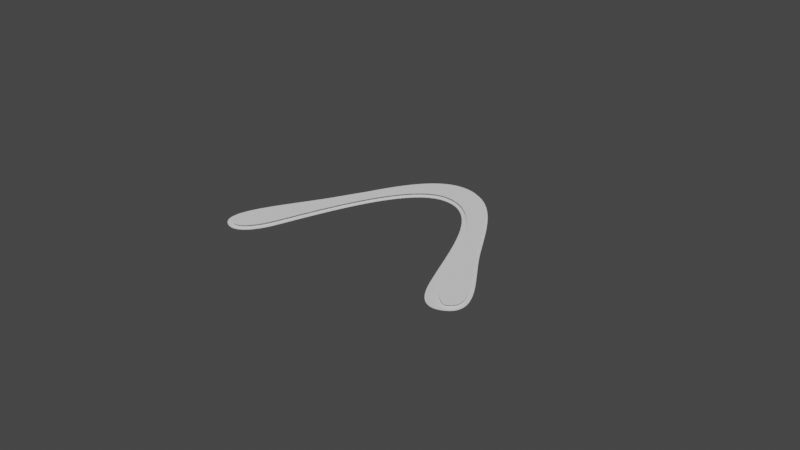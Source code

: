 # Source: geometry-nodes-quads-3.blend  (saved by Blender 3.4.6; exported with 4.5.12 LTS)
import bpy
from mathutils import Matrix  # noqa: F401  (used for matrix-valued properties, if any)

bpy.ops.wm.read_factory_settings(use_empty=True)
scene = bpy.context.scene
scene.name = 'Scene'

# ---- collections
col_collection = bpy.data.collections.new('Collection'); scene.collection.children.link(col_collection)

# ---- node groups
ng_geometry_nodes_001 = bpy.data.node_groups.new('Geometry Nodes.001', 'GeometryNodeTree')
_s = ng_geometry_nodes_001.interface.new_socket(name='Geometry', in_out='OUTPUT', socket_type='NodeSocketGeometry')
_s = ng_geometry_nodes_001.interface.new_socket(name='Geometry', in_out='INPUT', socket_type='NodeSocketGeometry')
ng_geometry_nodes_001.is_modifier = True
# nodes of 'Geometry Nodes.001' reference scene objects; filled in after objects exist

# ---- world
world_world = bpy.data.worlds.new('World'); scene.world = world_world
world_world.use_nodes = True; world_world.node_tree.nodes.clear()
_N = world_world.node_tree.nodes; _L = world_world.node_tree.links
n0 = _N.new('ShaderNodeOutputWorld'); n0.name = 'World Output'; n0.location = (300, 300)
n1 = _N.new('ShaderNodeBackground'); n1.name = 'Background'; n1.location = (10, 300)
n1.inputs[0].default_value = (0.05088, 0.05088, 0.05088, 1.0)
_L.new(n1.outputs[0], n0.inputs[0])
n0.is_active_output = True
world_world.color = (0.05088, 0.05088, 0.05088)
world_world.use_sun_shadow = False
world_world.sun_shadow_jitter_overblur = 0.0

# ---- meshes
me_plane = bpy.data.meshes.new('Plane')
me_plane.from_pydata([(0.03142, 0.03142, 0.0), (-0.03142, 0.03142, 0.0), (0.03142, -0.03142, 0.0), (-0.03142, -0.03142, 0.0)], [], [(0, 1, 3, 2)])
_uv = me_plane.uv_layers.new(name='UVMap')
_uv.uv.foreach_set('vector', [0.0, 0.0, 1.0, 0.0, 1.0, 1.0, 0.0, 1.0])
me_plane.update()

# ---- curves / text
cu_beziercircle_001 = bpy.data.curves.new('BezierCircle.001', 'CURVE')
cu_beziercircle_001.dimensions = '3D'
_sp = cu_beziercircle_001.splines.new('BEZIER'); _sp.bezier_points.add(7)
_sp.bezier_points.foreach_set('co', [0.1457, -0.111, 0.0, 0.1012, -0.07492, 0.0, 0.0, 0.07833, 0.0, -0.106, -0.09052, 0.0, -0.1469, -0.1193, 0.0, -0.1058, 0.000647, 0.0, 0.0, 0.1181, 0.0, 0.1049, 0.00345, 0.0])
_sp.bezier_points.foreach_set('handle_left', [0.1778, -0.09439, 0.0, 0.1096, -0.09607, 0.0, 0.05161, 0.07833, 0.0, -0.08446, -0.03088, 0.0, -0.1255, -0.1321, 0.0, -0.131, -0.04472, 0.0, -0.04682, 0.1179, 0.0, 0.07705, 0.05313, 0.0])
_sp.bezier_points.foreach_set('handle_right', [0.1224, -0.1231, 0.0, 0.07578, -0.01025, 0.0, -0.05161, 0.07833, 0.0, -0.1103, -0.1025, 0.0, -0.1774, -0.1011, 0.0, -0.0791, 0.0487, 0.0, 0.04617, 0.1182, 0.0, 0.1324, -0.04581, 0.0])
for _p, _l, _r in zip(_sp.bezier_points, ['ALIGNED', 'ALIGNED', 'ALIGNED', 'ALIGNED', 'ALIGNED', 'ALIGNED', 'ALIGNED', 'ALIGNED'], ['ALIGNED', 'ALIGNED', 'ALIGNED', 'ALIGNED', 'ALIGNED', 'ALIGNED', 'ALIGNED', 'ALIGNED']): _p.handle_left_type = _l; _p.handle_right_type = _r
_sp.bezier_points.foreach_set('radius', [0.1181, 0.1181, 0.1181, 0.1181, 0.1181, 0.1181, 0.1181, 0.1181])
_sp.order_u = 0
_sp.order_v = 0
_sp.resolution_u = 50
_sp.use_cyclic_u = True
cu_beziercircle_001.use_path = True
cu_beziercircle_001.resolution_u = 50
cu_beziercircle_001.fill_mode = 'FULL'
cu_beziercircle_004 = bpy.data.curves.new('BezierCircle.004', 'CURVE')
cu_beziercircle_004.dimensions = '3D'
_sp = cu_beziercircle_004.splines.new('BEZIER'); _sp.bezier_points.add(7)
_sp.bezier_points.foreach_set('co', [0.1455, -0.1058, 0.0, 0.1103, -0.06667, 0.0, -0.0006688, 0.08152, 0.0, -0.1086, -0.08743, 0.0, -0.1425, -0.1166, 0.0, -0.09749, -0.00292, 0.0, -0.0006688, 0.1144, 0.0, 0.1022, 0.001858, 0.0])
_sp.bezier_points.foreach_set('handle_left', [0.1698, -0.09304, 0.0, 0.1185, -0.08782, 0.0, 0.05094, 0.08152, 0.0, -0.08727, -0.0278, 0.0, -0.1271, -0.127, 0.0, -0.1207, -0.04937, 0.0, -0.04749, 0.1143, 0.0, 0.07468, 0.05154, 0.0])
_sp.bezier_points.foreach_set('handle_right', [0.1367, -0.1104, 0.0, 0.08506, -0.002007, 0.0, -0.05228, 0.08152, 0.0, -0.1129, -0.09944, 0.0, -0.1563, -0.1073, 0.0, -0.07252, 0.04714, 0.0, 0.0455, 0.1146, 0.0, 0.1295, -0.0474, 0.0])
for _p, _l, _r in zip(_sp.bezier_points, ['ALIGNED', 'ALIGNED', 'ALIGNED', 'ALIGNED', 'ALIGNED', 'ALIGNED', 'ALIGNED', 'ALIGNED'], ['ALIGNED', 'ALIGNED', 'ALIGNED', 'ALIGNED', 'ALIGNED', 'ALIGNED', 'ALIGNED', 'ALIGNED']): _p.handle_left_type = _l; _p.handle_right_type = _r
_sp.bezier_points.foreach_set('radius', [0.1181, 0.1181, 0.1181, 0.1181, 0.1181, 0.1181, 0.1181, 0.1181])
_sp.order_u = 0
_sp.order_v = 0
_sp.resolution_u = 50
_sp.use_cyclic_u = True
cu_beziercircle_004.use_path = True
cu_beziercircle_004.resolution_u = 50
cu_beziercircle_004.fill_mode = 'FULL'

# ---- objects
ob_boomerang = bpy.data.objects.new('boomerang', me_plane)
ob_reference_image = bpy.data.objects.new('reference-image', None)
ob_outer = bpy.data.objects.new('outer', cu_beziercircle_001)
ob_inner = bpy.data.objects.new('inner', cu_beziercircle_004)
_N = ng_geometry_nodes_001.nodes; _L = ng_geometry_nodes_001.links
n0 = _N.new('GeometryNodeSetShadeSmooth'); n0.name = 'Set Shade Smooth.001'; n0.location = (776, -30)
n1 = _N.new('GeometryNodeInputShadeSmooth'); n1.name = 'Is Face Smooth.001'; n1.location = (701, -30)
n2 = _N.new('GeometryNodeCaptureAttribute'); n2.name = 'Capture Attribute.002'; n2.location = (726, -30)
n2.capture_items.clear()
n2.domain = 'FACE'
n3 = _N.new('GeometryNodeSetShadeSmooth'); n3.name = 'Set Shade Smooth'; n3.location = (958, -206)
n4 = _N.new('GeometryNodeInputShadeSmooth'); n4.name = 'Is Face Smooth'; n4.location = (883, -206)
n5 = _N.new('GeometryNodeCaptureAttribute'); n5.name = 'Capture Attribute.001'; n5.location = (908, -206)
n5.capture_items.clear()
n5.domain = 'FACE'
n6 = _N.new('NodeFrame'); n6.name = 'Frame'; n6.location = (-1597, 750)
n6.label = 'Overall Thickness'
n6.width = 461
n7 = _N.new('NodeFrame'); n7.name = 'Frame.003'; n7.location = (-1045, 247)
n7.label = 'Top Outline'
n7.width = 200
n8 = _N.new('NodeFrame'); n8.name = 'Frame.004'; n8.location = (-140, 946)
n8.label = 'Top Face'
n8.width = 513
n9 = _N.new('NodeFrame'); n9.name = 'Frame.005'; n9.location = (0, 710)
n9.label = 'Bottom Face'
n9.width = 200
n10 = _N.new('NodeFrame'); n10.name = 'Frame.006'; n10.location = (-500, 490)
n10.label = 'Airfoil Extrusion'
n10.width = 1331
n11 = _N.new('NodeFrame'); n11.name = 'Frame.002'; n11.location = (-1037, -44)
n11.label = 'Outline'
n11.width = 200
n12 = _N.new('NodeFrame'); n12.name = 'Frame.001'; n12.location = (-1733, 550)
n12.label = 'Trailing Edge Thickness'
n12.width = 656
n13 = _N.new('NodeFrame'); n13.name = 'Frame.007'; n13.location = (1052, 656)
n13.label = 'Join and Cleanup'
n13.width = 410
n14 = _N.new('ShaderNodeValue'); n14.name = 'Value.001'; n14.location = (30, -30)
n14.outputs[0].default_value = 0.0035
n15 = _N.new('ShaderNodeCombineXYZ'); n15.name = 'Combine XYZ.001'; n15.location = (291, -36)
n16 = _N.new('GeometryNodeObjectInfo'); n16.name = 'Object Info'; n16.location = (30, -30)
n16.inputs[0].default_value = ob_inner
n17 = _N.new('GeometryNodeSetPosition'); n17.name = 'Set Position.002'; n17.location = (343, -30)
n18 = _N.new('GeometryNodeFillCurve'); n18.name = 'Fill Curve'; n18.location = (30, -57)
n19 = _N.new('GeometryNodeInputIndex'); n19.name = 'Index'; n19.location = (176, -715)
n20 = _N.new('GeometryNodeInputPosition'); n20.name = 'Position'; n20.location = (173, -638)
n21 = _N.new('GeometryNodeCurveToMesh'); n21.name = 'Curve to Mesh.001'; n21.location = (30, -479)
n22 = _N.new('GeometryNodeFillCurve'); n22.name = 'Fill Curve.001'; n22.location = (30, -30)
n23 = _N.new('GeometryNodeObjectInfo'); n23.name = 'Object Info.001'; n23.location = (30, -30)
n23.inputs[0].default_value = ob_outer
n24 = _N.new('ShaderNodeMath'); n24.name = 'Math'; n24.location = (302, -30)
n24.operation = 'MULTIPLY'
n24.inputs[1].default_value = -1.0
n25 = _N.new('ShaderNodeCombineXYZ'); n25.name = 'Combine XYZ'; n25.location = (486, -45)
n26 = _N.new('GeometryNodeSetPosition'); n26.name = 'Set Position.001'; n26.location = (232, -233)
n27 = _N.new('ShaderNodeCombineXYZ'); n27.name = 'Combine XYZ.002'; n27.location = (77, -352)
n28 = _N.new('ShaderNodeValue'); n28.name = 'Value'; n28.location = (30, -46)
n28.outputs[0].default_value = 0.0015
n29 = _N.new('GeometryNodeSetPosition'); n29.name = 'Set Position'; n29.location = (1161, -209)
n30 = _N.new('NodeGroupOutput'); n30.name = 'Group Output.001'; n30.location = (1543, 620)
n31 = _N.new('GeometryNodeJoinGeometry'); n31.name = 'Join Geometry'; n31.location = (30, -64)
n32 = _N.new('GeometryNodeMergeByDistance'); n32.name = 'Merge by Distance'; n32.location = (240, -30)
n32.inputs[2].default_value = 1e-05
n33 = _N.new('GeometryNodeExtrudeMesh'); n33.name = 'Extrude Mesh'; n33.location = (933, -206)
n34 = _N.new('GeometryNodeCaptureAttribute'); n34.name = 'Capture Attribute'; n34.location = (739, -312)
n34.capture_items.clear()
n35 = _N.new('GeometryNodeSampleIndex'); n35.name = 'Sample Index'; n35.location = (538, -444)
n35.data_type = 'FLOAT_VECTOR'
n35.clamp = True
n36 = _N.new('GeometryNodeCurveToMesh'); n36.name = 'Curve to Mesh'; n36.location = (505, -300)
n37 = _N.new('GeometryNodeExtrudeMesh'); n37.name = 'Extrude Mesh.001'; n37.location = (751, -30)
n0.parent = n10
n1.parent = n10
n2.parent = n10
n3.parent = n10
n4.parent = n10
n5.parent = n10
n14.parent = n6
n15.parent = n6
n16.parent = n7
n17.parent = n8
n18.parent = n8
n19.parent = n10
n20.parent = n10
n21.parent = n10
n22.parent = n9
n23.parent = n11
n24.parent = n12
n25.parent = n12
n26.parent = n10
n27.parent = n10
n28.parent = n12
n29.parent = n10
n31.parent = n13
n32.parent = n13
n33.parent = n10
n34.parent = n10
n35.parent = n10
n36.parent = n10
n37.parent = n10
_L.new(n26.outputs[0], n36.inputs[0])
_L.new(n16.outputs[4], n21.inputs[0])
_L.new(n21.outputs[0], n35.inputs[0])
_L.new(n20.outputs[0], n35.inputs[1])
_L.new(n35.outputs[0], n34.inputs[1])
_L.new(n36.outputs[0], n34.inputs[0])
_L.new(n34.outputs[0], n5.inputs[0])
_L.new(n34.outputs[1], n29.inputs[2])
_L.new(n3.outputs[0], n29.inputs[0])
_L.new(n33.outputs[1], n29.inputs[1])
_L.new(n0.outputs[0], n31.inputs[0])
_L.new(n32.outputs[0], n30.inputs[0])
_L.new(n29.outputs[0], n31.inputs[0])
_L.new(n36.outputs[0], n2.inputs[0])
_L.new(n16.outputs[4], n18.inputs[0])
_L.new(n17.outputs[0], n31.inputs[0])
_L.new(n18.outputs[0], n17.inputs[0])
_L.new(n22.outputs[0], n31.inputs[0])
_L.new(n31.outputs[0], n32.inputs[0])
_L.new(n19.outputs[0], n35.inputs[2])
_L.new(n24.outputs[0], n25.inputs[2])
_L.new(n14.outputs[0], n15.inputs[2])
_L.new(n28.outputs[0], n24.inputs[0])
_L.new(n25.outputs[0], n37.inputs[2])
_L.new(n15.outputs[0], n29.inputs[3])
_L.new(n15.outputs[0], n17.inputs[3])
_L.new(n23.outputs[4], n26.inputs[0])
_L.new(n23.outputs[4], n22.inputs[0])
_L.new(n27.outputs[0], n26.inputs[3])
_L.new(n28.outputs[0], n27.inputs[2])
_L.new(n4.outputs[0], n5.inputs[1])
_L.new(n5.outputs[0], n33.inputs[0])
_L.new(n33.outputs[0], n3.inputs[0])
_L.new(n5.outputs[1], n3.inputs[2])
_L.new(n1.outputs[0], n2.inputs[1])
_L.new(n2.outputs[0], n37.inputs[0])
_L.new(n37.outputs[0], n0.inputs[0])
_L.new(n2.outputs[1], n0.inputs[2])
n30.is_active_output = True

# ---- transforms, parenting, visibility, modifiers, constraints
ob_boomerang.location = (0.0, 0.0, 0.0)
_m = ob_boomerang.modifiers.new('GeometryNodes', 'NODES')
_m.node_group = ng_geometry_nodes_001
ob_reference_image.location = (0.0, 0.0, 0.0)
ob_reference_image.empty_display_type = 'IMAGE'
ob_reference_image.empty_display_size = 0.5085
ob_outer.location = (0.0, 0.0, 0.0)
ob_inner.location = (0.0, 0.0, 0.0)

# ---- collection membership
col_collection.objects.link(ob_boomerang)
col_collection.objects.link(ob_reference_image)
col_collection.objects.link(ob_outer)
col_collection.objects.link(ob_inner)

# ---- scene / render settings (as saved in the file)
scene.frame_start = 1; scene.frame_end = 250; scene.frame_set(1)
scene.render.engine = 'BLENDER_EEVEE_NEXT'
scene.cycles.sampling_pattern = 'TABULATED_SOBOL'
scene.cycles.use_light_tree = False
scene.view_settings.view_transform = 'Filmic'
bpy.context.view_layer.update()

# ---- added for rendering (the .blend has no active camera and no usable light): camera, sun
cam_auto = bpy.data.cameras.new('AutoCamera')
cam_auto.lens = 50.0
cam_auto.sensor_width = 36.0
cam_auto.clip_end = 1000.0
ob_auto_camera = bpy.data.objects.new('AutoCamera', cam_auto)
scene.collection.objects.link(ob_auto_camera)
ob_auto_camera.location = (0.691544, -0.831191, 0.553707)
ob_auto_camera.rotation_euler = (1.09748, -7.21219e-08, 0.694738)
scene.camera = ob_auto_camera
light_auto_sun = bpy.data.lights.new('AutoSun', 'SUN')
light_auto_sun.energy = 3.0
light_auto_sun.angle = 0.0523599
ob_auto_sun = bpy.data.objects.new('AutoSun', light_auto_sun)
scene.collection.objects.link(ob_auto_sun)
ob_auto_sun.rotation_euler = (0.872665, 0.174533, 0.523599)
bpy.context.view_layer.update()

